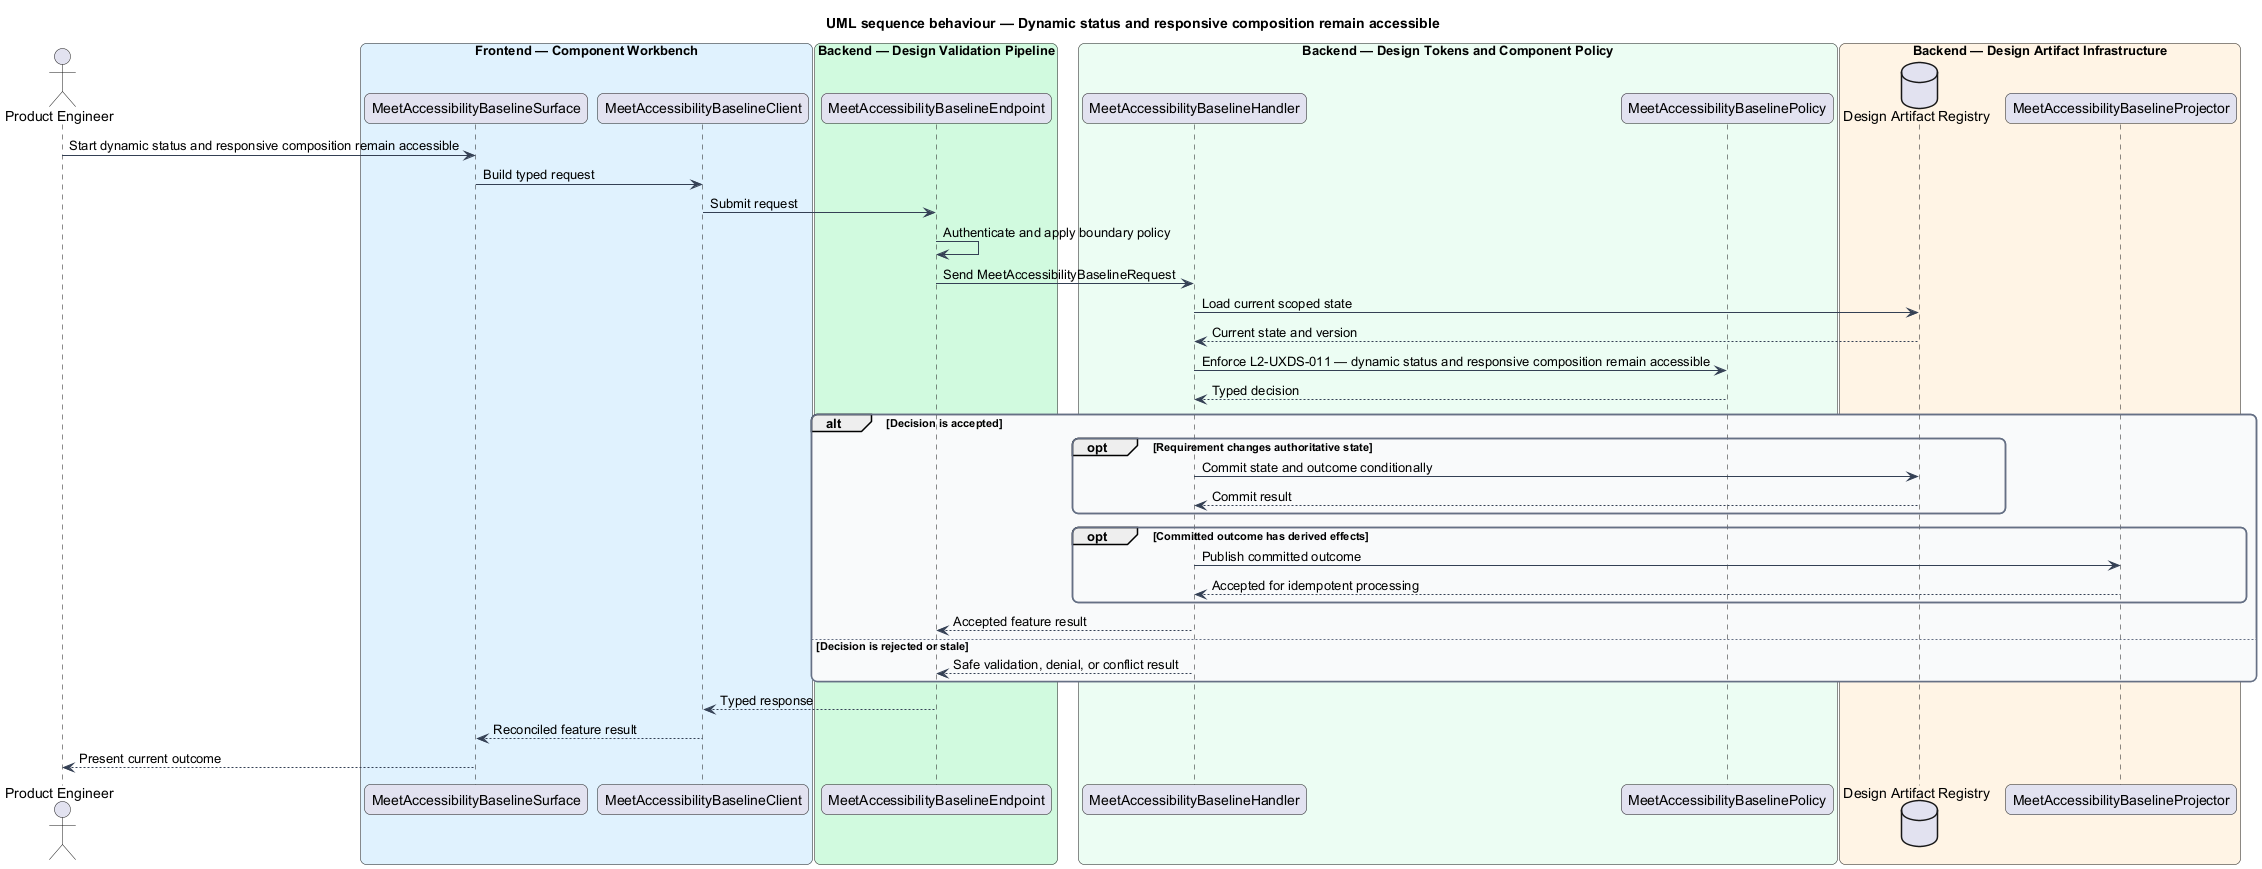

The diagram above was rendered by PlantUML. Its source (embedded in the PNG):
@startuml
title UML sequence behaviour — Dynamic status and responsive composition remain accessible
skinparam backgroundColor #FFFFFF
skinparam shadowing false
skinparam roundcorner 12
skinparam defaultFontName Arial
skinparam ArrowColor #344054
skinparam rectangle {
  BorderColor #344054
  FontColor #101828
}
skinparam package {
  BorderColor #667085
  FontColor #101828
  BackgroundColor #F9FAFB
}
actor "Product Engineer" as actor
box "Frontend — Component Workbench" #E0F2FE
  participant "MeetAccessibilityBaselineSurface" as surface
  participant "MeetAccessibilityBaselineClient" as client
end box
box "Backend — Design Validation Pipeline" #D1FADF
  participant "MeetAccessibilityBaselineEndpoint" as endpoint
end box
box "Backend — Design Tokens and Component Policy" #ECFDF3
  participant "MeetAccessibilityBaselineHandler" as handler
  participant "MeetAccessibilityBaselinePolicy" as policy
end box
box "Backend — Design Artifact Infrastructure" #FFF4E5
  database "Design Artifact Registry" as store
  participant "MeetAccessibilityBaselineProjector" as projector
end box

actor -> surface : Start dynamic status and responsive composition remain accessible
surface -> client : Build typed request
client -> endpoint : Submit request
endpoint -> endpoint : Authenticate and apply boundary policy
endpoint -> handler : Send MeetAccessibilityBaselineRequest
handler -> store : Load current scoped state
store --> handler : Current state and version
handler -> policy : Enforce L2-UXDS-011 — dynamic status and responsive composition remain accessible
policy --> handler : Typed decision
alt Decision is accepted
  opt Requirement changes authoritative state
    handler -> store : Commit state and outcome conditionally
    store --> handler : Commit result
  end
  opt Committed outcome has derived effects
    handler -> projector : Publish committed outcome
    projector --> handler : Accepted for idempotent processing
  end
  handler --> endpoint : Accepted feature result
else Decision is rejected or stale
  handler --> endpoint : Safe validation, denial, or conflict result
end
endpoint --> client : Typed response
client --> surface : Reconciled feature result
surface --> actor : Present current outcome
@enduml